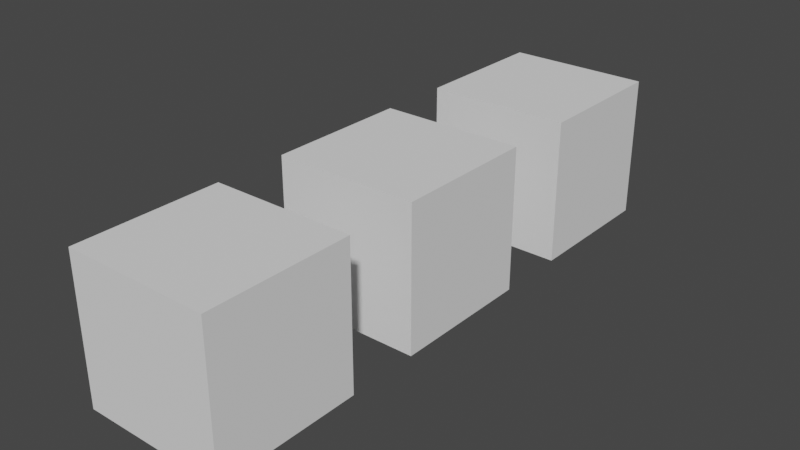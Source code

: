 # Source: exported-animation.blend  (saved by Blender 2.93.20; exported with 4.5.12 LTS)
import bpy
from mathutils import Matrix  # noqa: F401  (used for matrix-valued properties, if any)

bpy.ops.wm.read_factory_settings(use_empty=True)
scene = bpy.context.scene
scene.name = 'Scene'

# ---- collections
col_collection = bpy.data.collections.new('Collection'); scene.collection.children.link(col_collection)

# ---- world
world_world = bpy.data.worlds.new('World'); scene.world = world_world
world_world.use_nodes = True; world_world.node_tree.nodes.clear()
_N = world_world.node_tree.nodes; _L = world_world.node_tree.links
n0 = _N.new('ShaderNodeOutputWorld'); n0.name = 'World Output'; n0.location = (300, 300)
n1 = _N.new('ShaderNodeBackground'); n1.name = 'Background'; n1.location = (10, 300)
n1.inputs[0].default_value = (0.05088, 0.05088, 0.05088, 1.0)
_L.new(n1.outputs[0], n0.inputs[0])
n0.is_active_output = True
world_world.color = (0.05088, 0.05088, 0.05088)
world_world.use_sun_shadow = False
world_world.sun_shadow_jitter_overblur = 0.0

# ---- meshes
me_cube_1 = bpy.data.meshes.new('Cube 1')
me_cube_1.from_pydata([(-1.0, -1.0, -1.0), (-1.0, -1.0, 1.0), (-1.0, 1.0, -1.0), (-1.0, 1.0, 1.0), (1.0, -1.0, -1.0), (1.0, -1.0, 1.0), (1.0, 1.0, -1.0), (1.0, 1.0, 1.0)], [], [(0, 1, 3, 2), (2, 3, 7, 6), (6, 7, 5, 4), (4, 5, 1, 0), (2, 6, 4, 0), (7, 3, 1, 5)])
_uv = me_cube_1.uv_layers.new(name='UVMap')
_uv.uv.foreach_set('vector', [0.375, 0.0, 0.625, 0.0, 0.625, 0.25, 0.375, 0.25, 0.375, 0.25, 0.625, 0.25, 0.625, 0.5, 0.375, 0.5, 0.375, 0.5, 0.625, 0.5, 0.625, 0.75, 0.375, 0.75, 0.375, 0.75, 0.625, 0.75, 0.625, 1.0, 0.375, 1.0, 0.125, 0.5, 0.375, 0.5, 0.375, 0.75, 0.125, 0.75, 0.625, 0.5, 0.875, 0.5, 0.875, 0.75, 0.625, 0.75])
me_cube_1.materials.append(None)
me_cube_1.use_remesh_fix_poles = True
me_cube_1.use_remesh_preserve_attributes = False
me_cube_1.update()
me_cube_2 = bpy.data.meshes.new('Cube 2')
me_cube_2.from_pydata([(-1.0, -1.0, -1.0), (-1.0, -1.0, 1.0), (-1.0, 1.0, -1.0), (-1.0, 1.0, 1.0), (1.0, -1.0, -1.0), (1.0, -1.0, 1.0), (1.0, 1.0, -1.0), (1.0, 1.0, 1.0)], [], [(0, 1, 3, 2), (2, 3, 7, 6), (6, 7, 5, 4), (4, 5, 1, 0), (2, 6, 4, 0), (7, 3, 1, 5)])
_uv = me_cube_2.uv_layers.new(name='UVMap')
_uv.uv.foreach_set('vector', [0.375, 0.0, 0.625, 0.0, 0.625, 0.25, 0.375, 0.25, 0.375, 0.25, 0.625, 0.25, 0.625, 0.5, 0.375, 0.5, 0.375, 0.5, 0.625, 0.5, 0.625, 0.75, 0.375, 0.75, 0.375, 0.75, 0.625, 0.75, 0.625, 1.0, 0.375, 1.0, 0.125, 0.5, 0.375, 0.5, 0.375, 0.75, 0.125, 0.75, 0.625, 0.5, 0.875, 0.5, 0.875, 0.75, 0.625, 0.75])
me_cube_2.materials.append(None)
me_cube_2.use_remesh_fix_poles = True
me_cube_2.use_remesh_preserve_attributes = False
me_cube_2.update()
me_cube_3 = bpy.data.meshes.new('Cube 3')
me_cube_3.from_pydata([(-1.0, -1.0, -1.0), (-1.0, -1.0, 1.0), (-1.0, 1.0, -1.0), (-1.0, 1.0, 1.0), (1.0, -1.0, -1.0), (1.0, -1.0, 1.0), (1.0, 1.0, -1.0), (1.0, 1.0, 1.0)], [], [(0, 1, 3, 2), (2, 3, 7, 6), (6, 7, 5, 4), (4, 5, 1, 0), (2, 6, 4, 0), (7, 3, 1, 5)])
_uv = me_cube_3.uv_layers.new(name='UVMap')
_uv.uv.foreach_set('vector', [0.375, 0.0, 0.625, 0.0, 0.625, 0.25, 0.375, 0.25, 0.375, 0.25, 0.625, 0.25, 0.625, 0.5, 0.375, 0.5, 0.375, 0.5, 0.625, 0.5, 0.625, 0.75, 0.375, 0.75, 0.375, 0.75, 0.625, 0.75, 0.625, 1.0, 0.375, 1.0, 0.125, 0.5, 0.375, 0.5, 0.375, 0.75, 0.125, 0.75, 0.625, 0.5, 0.875, 0.5, 0.875, 0.75, 0.625, 0.75])
me_cube_3.materials.append(None)
me_cube_3.use_remesh_fix_poles = True
me_cube_3.use_remesh_preserve_attributes = False
me_cube_3.update()

# ---- objects
ob_rotating_cube = bpy.data.objects.new('Rotating cube', me_cube_1)
ob_scaling_cube = bpy.data.objects.new('Scaling cube', me_cube_2)
ob_translating_cube = bpy.data.objects.new('Translating cube', me_cube_3)

# ---- transforms, parenting, visibility, modifiers, constraints
ob_rotating_cube.location = (0.0, 0.0, 0.0)
ob_scaling_cube.location = (0.0, 3.0, 0.0)
ob_translating_cube.location = (0.0, -3.0, 0.0)

# ---- collection membership
col_collection.objects.link(ob_rotating_cube)
col_collection.objects.link(ob_scaling_cube)
col_collection.objects.link(ob_translating_cube)

# ---- scene / render settings (as saved in the file)
scene.frame_start = 0; scene.frame_end = 180; scene.frame_set(0)
scene.render.engine = 'BLENDER_EEVEE_NEXT'
scene.cycles.use_denoising = False
scene.cycles.samples = 128
scene.cycles.sampling_pattern = 'TABULATED_SOBOL'
scene.cycles.use_adaptive_sampling = False
scene.cycles.use_light_tree = False
scene.view_settings.view_transform = 'Filmic'
bpy.context.view_layer.update()

# ---- added for rendering (the .blend has no active camera and no usable light): camera, sun
cam_auto = bpy.data.cameras.new('AutoCamera')
cam_auto.lens = 50.0
cam_auto.sensor_width = 36.0
cam_auto.clip_end = 1000.0
ob_auto_camera = bpy.data.objects.new('AutoCamera', cam_auto)
scene.collection.objects.link(ob_auto_camera)
ob_auto_camera.location = (7.85079, -9.42095, 6.28063)
ob_auto_camera.rotation_euler = (1.09748, -7.21219e-08, 0.694738)
scene.camera = ob_auto_camera
light_auto_sun = bpy.data.lights.new('AutoSun', 'SUN')
light_auto_sun.energy = 3.0
light_auto_sun.angle = 0.0523599
ob_auto_sun = bpy.data.objects.new('AutoSun', light_auto_sun)
scene.collection.objects.link(ob_auto_sun)
ob_auto_sun.rotation_euler = (0.872665, 0.174533, 0.523599)
bpy.context.view_layer.update()
